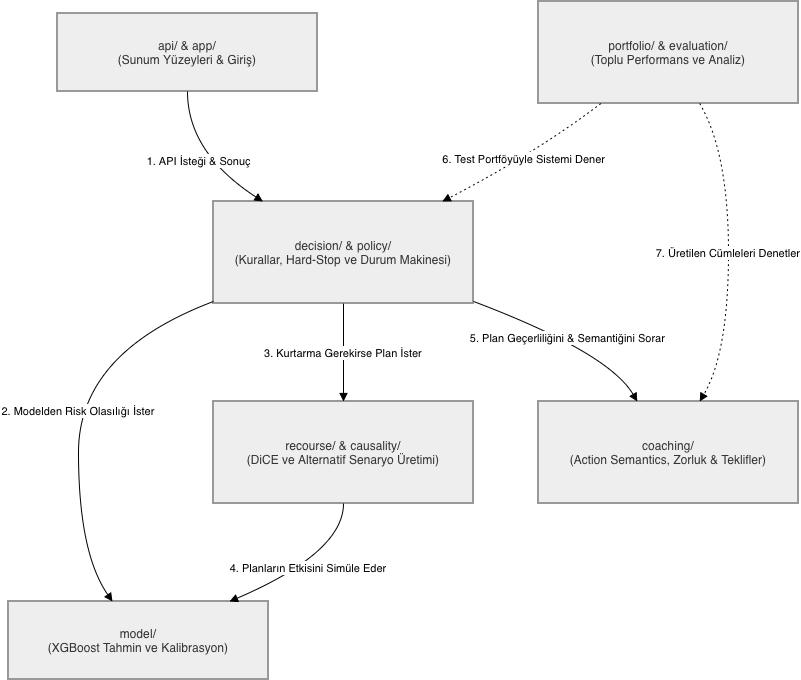

The diagram above was exported from draw.io. Its source (the exported page's mxGraphModel, read from the mxfile embedded in the PNG):
<mxGraphModel dx="1051" dy="713" grid="0" gridSize="10" guides="1" tooltips="1" connect="1" arrows="1" fold="1" page="0" pageScale="1" pageWidth="827" pageHeight="1169" math="0" shadow="0">
  <root>
    <mxCell id="0" />
    <mxCell id="1" parent="0" />
    <mxCell id="2" parent="1" style="whiteSpace=wrap;strokeWidth=2;fillColor=light-dark(#eeeeee,#1f2020);strokeColor=light-dark(#999999,#cccccc);fontColor=light-dark(#333333,#cccccc);" value="api/ &amp; app/&#10;(Sunum Yüzeyleri &amp; Giriş)" vertex="1">
      <mxGeometry height="78" width="260" x="87" y="20" as="geometry" />
    </mxCell>
    <mxCell id="3" parent="1" style="whiteSpace=wrap;strokeWidth=2;fillColor=light-dark(#eeeeee,#1f2020);strokeColor=light-dark(#999999,#cccccc);fontColor=light-dark(#333333,#cccccc);" value="decision/ &amp; policy/&#10;(Kurallar, Hard-Stop ve Durum Makinesi)" vertex="1">
      <mxGeometry height="102" width="260" x="243" y="208" as="geometry" />
    </mxCell>
    <mxCell id="4" parent="1" style="whiteSpace=wrap;strokeWidth=2;fillColor=light-dark(#eeeeee,#1f2020);strokeColor=light-dark(#999999,#cccccc);fontColor=light-dark(#333333,#cccccc);" value="recourse/ &amp; causality/&#10;(DiCE ve Alternatif Senaryo Üretimi)" vertex="1">
      <mxGeometry height="102" width="260" x="243" y="408" as="geometry" />
    </mxCell>
    <mxCell id="5" parent="1" style="whiteSpace=wrap;strokeWidth=2;fillColor=light-dark(#eeeeee,#1f2020);strokeColor=light-dark(#999999,#cccccc);fontColor=light-dark(#333333,#cccccc);" value="coaching/&#10;(Action Semantics, Zorluk &amp; Teklifler)" vertex="1">
      <mxGeometry height="102" width="260" x="568" y="408" as="geometry" />
    </mxCell>
    <mxCell id="6" parent="1" style="whiteSpace=wrap;strokeWidth=2;fillColor=light-dark(#eeeeee,#1f2020);strokeColor=light-dark(#999999,#cccccc);fontColor=light-dark(#333333,#cccccc);" value="model/&#10;(XGBoost Tahmin ve Kalibrasyon)" vertex="1">
      <mxGeometry height="78" width="260" x="38" y="608" as="geometry" />
    </mxCell>
    <mxCell id="7" parent="1" style="whiteSpace=wrap;strokeWidth=2;fillColor=light-dark(#eeeeee,#1f2020);strokeColor=light-dark(#999999,#cccccc);fontColor=light-dark(#333333,#cccccc);" value="portfolio/ &amp; evaluation/&#10;(Toplu Performans ve Analiz)" vertex="1">
      <mxGeometry height="102" width="260" x="568" y="8" as="geometry" />
    </mxCell>
    <mxCell id="8" edge="1" parent="1" source="2" style="curved=1;startArrow=none;endArrow=block;exitX=0.5;exitY=1;entryX=0.19;entryY=0;" target="3" value="1. API İsteği &amp; Sonuç">
      <mxGeometry relative="1" as="geometry">
        <Array as="points">
          <mxPoint x="217" y="159" />
        </Array>
      </mxGeometry>
    </mxCell>
    <mxCell id="9" edge="1" parent="1" source="3" style="curved=1;startArrow=none;endArrow=block;exitX=0;exitY=0.98;entryX=0.4;entryY=0;" target="6" value="2. Modelden Risk Olasılığı İster">
      <mxGeometry relative="1" as="geometry">
        <Array as="points">
          <mxPoint x="108" y="359" />
          <mxPoint x="108" y="559" />
        </Array>
      </mxGeometry>
    </mxCell>
    <mxCell id="10" edge="1" parent="1" source="3" style="curved=1;startArrow=none;endArrow=block;exitX=0.5;exitY=1;entryX=0.5;entryY=0;" target="4" value="3. Kurtarma Gerekirse Plan İster">
      <mxGeometry relative="1" as="geometry">
        <Array as="points" />
      </mxGeometry>
    </mxCell>
    <mxCell id="11" edge="1" parent="1" source="3" style="curved=1;startArrow=none;endArrow=block;exitX=1;exitY=0.98;entryX=0.38;entryY=0;" target="5" value="5. Plan Geçerliliğini &amp; Semantiğini Sorar">
      <mxGeometry relative="1" as="geometry">
        <Array as="points">
          <mxPoint x="638" y="359" />
        </Array>
      </mxGeometry>
    </mxCell>
    <mxCell id="12" edge="1" parent="1" source="4" style="curved=1;startArrow=none;endArrow=block;exitX=0.5;exitY=1;entryX=0.85;entryY=0;" target="6" value="4. Planların Etkisini Simüle Eder">
      <mxGeometry relative="1" as="geometry">
        <Array as="points">
          <mxPoint x="373" y="559" />
        </Array>
      </mxGeometry>
    </mxCell>
    <mxCell id="13" edge="1" parent="1" source="7" style="curved=1;dashed=1;dashPattern=2 3;startArrow=none;endArrow=block;exitX=0.24;exitY=1;entryX=0.88;entryY=0;" target="3" value="6. Test Portföyüyle Sistemi Dener">
      <mxGeometry relative="1" as="geometry">
        <Array as="points">
          <mxPoint x="566" y="159" />
        </Array>
      </mxGeometry>
    </mxCell>
    <mxCell id="14" edge="1" parent="1" source="7" style="curved=1;dashed=1;dashPattern=2 3;startArrow=none;endArrow=block;exitX=0.62;exitY=1;entryX=0.62;entryY=0;" target="5" value="7. Üretilen Cümleleri Denetler">
      <mxGeometry relative="1" as="geometry">
        <Array as="points">
          <mxPoint x="758" y="159" />
          <mxPoint x="758" y="359" />
        </Array>
      </mxGeometry>
    </mxCell>
  </root>
</mxGraphModel>